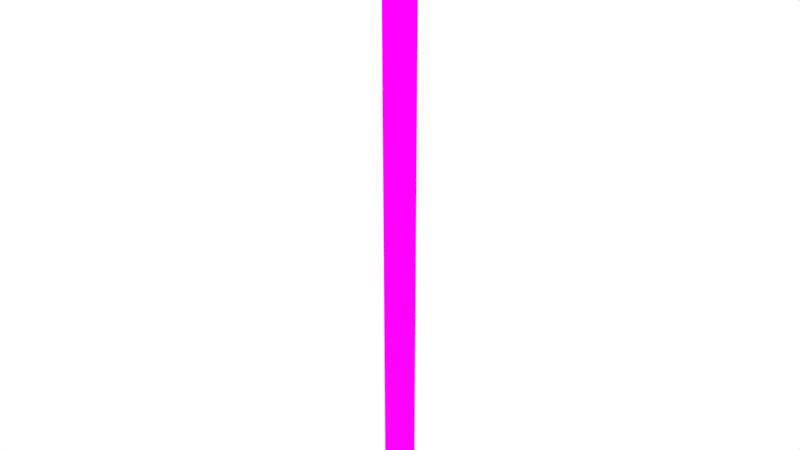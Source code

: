# Source: Room15.blend  (saved by Blender 2.79.0; exported with 4.5.12 LTS)
import bpy
from mathutils import Matrix  # noqa: F401  (used for matrix-valued properties, if any)

bpy.ops.wm.read_factory_settings(use_empty=True)
scene = bpy.context.scene
scene.name = 'Scene'

# ---- collections
col_collection_1 = bpy.data.collections.new('Collection 1'); scene.collection.children.link(col_collection_1)

# ---- images (referenced by path relative to the original .blend; pixels are not part of the script)
import os
ASSET_DIR = os.environ.get("B2B_ASSET_DIR", "")  # directory of the original .blend (textures are referenced by path, not embedded)
HERE = os.path.dirname(os.path.abspath(__file__))  # packed textures are extracted next to this script under _unpacked/

def load_image(name, relpath, width, height, colorspace="sRGB"):
    """Load a texture the original file referenced (path relative to the .blend, or extracted next to this script)."""
    p = next((c for c in (os.path.join(HERE, relpath), os.path.join(ASSET_DIR, relpath)) if relpath and os.path.exists(c)), "")
    if p:
        img = bpy.data.images.load(p, check_existing=True)
        img.name = name
    else:  # same state as the original file: an image datablock whose file is absent (Cycles renders it pink)
        img = bpy.data.images.new(name, width, height)
        img.source = "FILE"
        img.filepath = "//" + (relpath or name)
    img.colorspace_settings.name = colorspace
    return img
img_room15_bake = load_image('Room15_Bake', 'Room15_Bake.png', 1024, 1024, 'sRGB')

# ---- materials (node trees are filled in below, after node groups)
mat_material = bpy.data.materials.new('Material')
mat_material.alpha_threshold = 0.0
mat_material.roughness = 0.5

# ---- material node trees
mat_material.use_nodes = True; mat_material.node_tree.nodes.clear()
_N = mat_material.node_tree.nodes; _L = mat_material.node_tree.links
n0 = _N.new('ShaderNodeOutputMaterial'); n0.name = 'Material Output'; n0.location = (300, 300)
n1 = _N.new('ShaderNodeBsdfDiffuse'); n1.name = 'Diffuse BSDF'; n1.location = (10, 300)
n2 = _N.new('ShaderNodeTexImage'); n2.name = 'Image Texture'; n2.location = (-180, 300)
n2.width = 140
n2.image = img_room15_bake
_L.new(n1.outputs[0], n0.inputs[0])
_L.new(n2.outputs[0], n1.inputs[0])
n0.is_active_output = True

# ---- world
world_world = bpy.data.worlds.new('World'); scene.world = world_world
world_world.color = (1.0, 1.0, 1.0)
world_world.use_sun_shadow = False
world_world.sun_shadow_jitter_overblur = 0.0
world_world.cycles.sampling_method = 'MANUAL'

# ---- meshes
me_circle_023 = bpy.data.meshes.new('Circle.023')
me_circle_023.from_pydata([(-3.299, -19.59, 0.1876), (-3.137, -18.59, 0.1876), (-3.299, -19.59, 16.09), (-3.137, -18.59, 16.09)], [], [(1, 0, 2, 3)])
_uv = me_circle_023.uv_layers.new(name='UVMap')
_uv.uv.foreach_set('vector', [0.0, 0.0, 1.0, 2.811e-09, 1.0, 1.0, 1.879e-06, 1.0])
me_circle_023.materials.append(mat_material)
me_circle_023.use_remesh_preserve_volume = False
me_circle_023.use_remesh_preserve_attributes = False
me_circle_023.use_mirror_vertex_groups = False
me_circle_023.update()

# ---- objects
ob_room_015 = bpy.data.objects.new('Room.015', me_circle_023)

# ---- transforms, parenting, visibility, modifiers, constraints
ob_room_015.location = (0.0, 0.0, 0.0)
ob_room_015.lineart.crease_threshold = 0.0

# ---- collection membership
col_collection_1.objects.link(ob_room_015)

# ---- scene / render settings (as saved in the file)
scene.frame_start = 1; scene.frame_end = 250; scene.frame_set(1)
scene.render.engine = 'CYCLES'
scene.render.resolution_percentage = 50
scene.render.dither_intensity = 0.0
scene.cycles.use_denoising = False
scene.cycles.samples = 128
scene.cycles.sampling_pattern = 'TABULATED_SOBOL'
scene.cycles.use_adaptive_sampling = False
scene.cycles.use_light_tree = False
scene.cycles.blur_glossy = 0.0
scene.cycles.sample_clamp_indirect = 0.0
scene.cycles.bake_type = 'ENVIRONMENT'
scene.view_settings.view_transform = 'Standard'
bpy.context.view_layer.update()

# ---- added for rendering (the .blend has no active camera): camera
cam_auto = bpy.data.cameras.new('AutoCamera')
cam_auto.lens = 50.0
cam_auto.sensor_width = 36.0
cam_auto.clip_end = 1000.0
ob_auto_camera = bpy.data.objects.new('AutoCamera', cam_auto)
scene.collection.objects.link(ob_auto_camera)
ob_auto_camera.location = (11.5256, -36.7829, 19.9342)
ob_auto_camera.rotation_euler = (1.09748, -7.21219e-08, 0.694738)
scene.camera = ob_auto_camera
bpy.context.view_layer.update()
